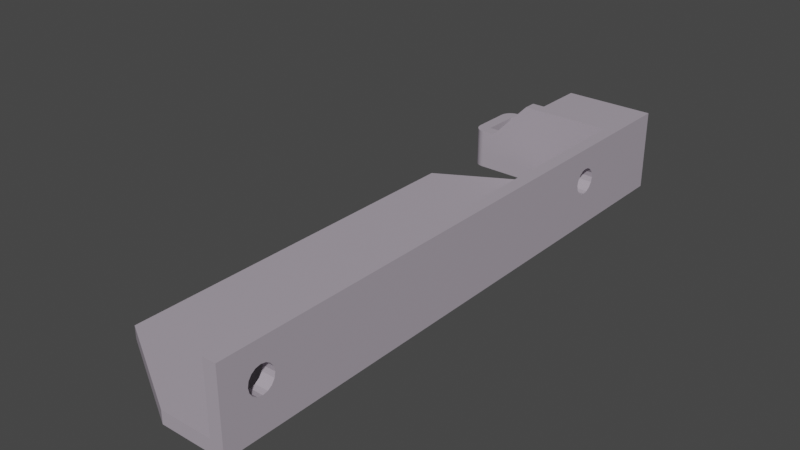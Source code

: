 # Source: rear.cableguide.model3.blend  (saved by Blender 3.6.11; exported with 4.5.12 LTS)
import bpy
from mathutils import Matrix  # noqa: F401  (used for matrix-valued properties, if any)

bpy.ops.wm.read_factory_settings(use_empty=True)
scene = bpy.context.scene
scene.name = 'Scene'

# ---- collections
col_rear = bpy.data.collections.new('rear'); scene.collection.children.link(col_rear)
col_rear_bay_4 = bpy.data.collections.new('rear.bay.4'); col_rear.children.link(col_rear_bay_4)
col_rear_bay_5 = bpy.data.collections.new('rear.bay.5'); col_rear.children.link(col_rear_bay_5)
col_rear_bay_6 = bpy.data.collections.new('rear.bay.6'); col_rear.children.link(col_rear_bay_6)
col_rear_bay_7 = bpy.data.collections.new('rear.bay.7'); col_rear.children.link(col_rear_bay_7)
col_rear_bay_8 = bpy.data.collections.new('rear.bay.8'); col_rear.children.link(col_rear_bay_8)
col_rear_bay_9 = bpy.data.collections.new('rear.bay.9'); col_rear.children.link(col_rear_bay_9)
col_rear_psu = bpy.data.collections.new('rear.psu'); col_rear.children.link(col_rear_psu)

# ---- materials (node trees are filled in below, after node groups)
mat_3dprinted_gray = bpy.data.materials.new('3DPrinted.Gray')
mat_3dprinted_gray.use_transparent_shadow = False

# ---- material node trees
mat_3dprinted_gray.use_nodes = True; mat_3dprinted_gray.node_tree.nodes.clear()
_N = mat_3dprinted_gray.node_tree.nodes; _L = mat_3dprinted_gray.node_tree.links
n0 = _N.new('ShaderNodeBsdfPrincipled'); n0.name = 'Principled BSDF'; n0.location = (10, 300)
n0.distribution = 'GGX'
n0.subsurface_method = 'RANDOM_WALK_SKIN'
n0.inputs[0].default_value = (0.4179, 0.3717, 0.4292, 1.0)
n0.inputs[3].default_value = 1.45
n0.inputs[13].default_value = 0.2772
n0.inputs[27].default_value = (0.0, 0.0, 0.0, 1.0)
n0.inputs[28].default_value = 1.0
n1 = _N.new('ShaderNodeOutputMaterial'); n1.name = 'Material Output'; n1.location = (300, 300)
_L.new(n0.outputs[0], n1.inputs[0])
n1.is_active_output = True

# ---- world
world_world = bpy.data.worlds.new('World'); scene.world = world_world
world_world.use_nodes = True; world_world.node_tree.nodes.clear()
_N = world_world.node_tree.nodes; _L = world_world.node_tree.links
n0 = _N.new('ShaderNodeOutputWorld'); n0.name = 'World Output'; n0.location = (300, 300)
n1 = _N.new('ShaderNodeBackground'); n1.name = 'Background'; n1.location = (10, 300)
n1.inputs[0].default_value = (0.05088, 0.05088, 0.05088, 1.0)
_L.new(n1.outputs[0], n0.inputs[0])
n0.is_active_output = True
world_world.color = (0.05088, 0.05088, 0.05088)
world_world.use_sun_shadow = False
world_world.sun_shadow_jitter_overblur = 0.0

# ---- meshes
me_cube_075 = bpy.data.meshes.new('Cube.075')
me_cube_075.from_pydata([(-12.4, -1.195e-06, -89.0), (-12.4, -1.195e-06, -12.0), (-12.4, 2.0, -89.0), (-12.4, 2.0, -12.0), (-2.2, -1.195e-06, -89.0), (-2.2, -1.195e-06, -12.0), (-2.2, 2.0, -89.0), (-2.2, 2.0, -12.0), (-12.4, -1.195e-06, -10.0), (-12.4, 2.0, -10.0), (-2.2, -1.195e-06, -10.0), (-2.2, 2.0, -10.0), (-12.4, -1.195e-06, -8.0), (-12.4, 14.0, -8.0), (-2.2, -1.195e-06, -8.0), (-2.2, 14.0, -8.0), (-12.4, 16.0, -10.0), (-2.2, 16.0, -10.0), (-12.4, 16.0, -8.0), (-2.2, 16.0, -8.0), (-12.4, -1.195e-06, -2.0), (-12.4, 14.0, -2.0), (-2.2, -1.195e-06, -2.0), (-2.2, 14.0, -2.0), (-12.4, -1.195e-06, -2.393e-12), (-12.4, 14.0, -2.393e-12), (-2.2, -1.195e-06, -2.393e-12), (-2.2, 14.0, -2.393e-12), (-2.2, 22.0, -8.0), (-6.2, 22.0, -8.0), (-2.2, 22.0, -10.0), (-6.2, 22.0, -10.0), (-2.2, 17.0, -2.0), (-6.2, 24.0, -10.0), (-6.2, 17.0, -2.0), (-2.2, 17.0, -0.0001335), (-2.2, 24.0, -10.0), (-6.2, 17.0, -0.0001335), (-6.2, 24.26, -9.983), (-2.2, 24.26, -9.983), (-6.2, 24.52, -9.932), (-2.2, 24.52, -9.932), (-6.2, 24.77, -9.848), (-2.2, 24.77, -9.848), (-6.2, 25.0, -9.732), (-2.2, 25.0, -9.732), (-6.2, 25.22, -9.587), (-2.2, 25.22, -9.587), (-6.2, 24.0, -8.0), (-2.2, 24.0, -8.0), (-6.2, 25.41, -9.414), (-2.2, 25.41, -9.414), (-6.2, 25.59, -9.218), (-2.2, 25.59, -9.218), (-6.2, 25.73, -9.0), (-2.2, 25.73, -9.0), (-6.2, 25.85, -8.765), (-2.2, 25.85, -8.765), (-6.2, 25.93, -8.518), (-2.2, 25.93, -8.518), (-6.2, 25.98, -8.261), (-2.2, 25.98, -8.261), (-6.2, 26.0, -8.0), (-2.2, 26.0, -8.0), (-6.2, 24.0, -2.0), (-2.2, 24.0, -2.0), (-2.2, 26.0, -2.0), (-6.2, 26.0, -2.0), (-6.2, 25.98, -1.739), (-2.2, 25.98, -1.739), (-6.2, 25.93, -1.482), (-2.2, 25.93, -1.482), (-6.2, 25.85, -1.235), (-2.2, 25.85, -1.235), (-6.2, 25.73, -1.0), (-2.2, 25.73, -1.0), (-6.2, 25.59, -0.7826), (-2.2, 25.59, -0.7826), (-6.2, 25.41, -0.5859), (-2.2, 25.41, -0.5859), (-6.2, 25.22, -0.4134), (-2.2, 25.22, -0.4134), (-6.2, 25.0, -0.2681), (-2.2, 25.0, -0.2681), (-6.2, 24.77, -0.1524), (-2.2, 24.77, -0.1524), (-6.2, 24.52, -0.06828), (-2.2, 24.52, -0.06828), (-6.2, 24.26, -0.01724), (-2.2, 24.26, -0.01724), (-6.2, 24.0, -0.0001335), (-2.2, 24.0, -0.0001335), (-12.4, 12.0, -2.393e-12), (-12.4, 12.0, -2.0), (-12.4, 12.0, -8.0), (-12.4, 12.0, -10.0), (-12.4, 14.0, -10.0), (-2.0, -4.175e-06, -89.0), (-2.0, -4.175e-06, -12.0), (-2.0, 2.0, -89.0), (-2.0, 2.0, -12.0), (-2.0, -4.175e-06, -10.0), (-2.0, 2.0, -10.0), (-2.0, -4.175e-06, -8.0), (-2.0, 14.0, -8.0), (-2.0, 16.0, -10.0), (-2.0, 16.0, -8.0), (-2.0, -4.175e-06, -2.0), (-2.0, 14.0, -2.0), (-2.0, -4.175e-06, -3.815e-06), (-2.0, 14.0, -3.815e-06), (-2.0, 22.0, -8.0), (-2.0, 22.0, -10.0), (-2.0, 17.0, -2.0), (-2.0, 17.0, -0.0001373), (-2.0, 24.0, -10.0), (-2.0, 24.26, -9.983), (-2.0, 24.52, -9.932), (-2.0, 24.77, -9.848), (-2.0, 25.0, -9.732), (-2.0, 25.22, -9.587), (-2.0, 24.0, -8.0), (-2.0, 25.41, -9.414), (-2.0, 25.59, -9.218), (-2.0, 25.73, -9.0), (-2.0, 25.85, -8.765), (-2.0, 25.93, -8.518), (-2.0, 25.98, -8.261), (-2.0, 26.0, -8.0), (-2.0, 24.0, -2.0), (-2.0, 26.0, -2.0), (-2.0, 25.98, -1.739), (-2.0, 25.93, -1.482), (-2.0, 25.85, -1.235), (-2.0, 25.73, -1.0), (-2.0, 25.59, -0.7826), (-2.0, 25.41, -0.5859), (-2.0, 25.22, -0.4134), (-2.0, 25.0, -0.2681), (-2.0, 24.77, -0.1524), (-2.0, 24.52, -0.06828), (-2.0, 24.26, -0.01725), (-2.0, 24.0, -0.0001373), (-1.147e-06, -3.433e-05, -89.0), (-1.147e-06, -3.433e-05, -12.0), (-1.147e-06, 2.0, -89.0), (-1.147e-06, 2.0, -12.0), (-1.147e-06, -3.433e-05, -10.0), (-1.147e-06, 2.0, -10.0), (-1.147e-06, -3.433e-05, -8.0), (-1.147e-06, 14.0, -8.0), (-1.147e-06, 16.0, -10.0), (-1.147e-06, 16.0, -8.0), (-1.147e-06, -3.433e-05, -2.0), (-1.147e-06, 14.0, -2.0), (-1.147e-06, -3.433e-05, -4.196e-05), (-1.147e-06, 14.0, -4.196e-05), (-1.147e-06, 22.0, -8.0), (-1.147e-06, 22.0, -10.0), (3.621e-06, 17.0, -2.0), (4.575e-06, 17.0, -0.0001755), (-7.172e-05, 24.0, -10.0), (3.621e-06, 24.26, -9.983), (3.621e-06, 24.52, -9.932), (3.621e-06, 24.77, -9.848), (3.621e-06, 25.0, -9.732), (3.621e-06, 25.22, -9.587), (3.621e-06, 24.0, -8.0), (3.621e-06, 25.41, -9.414), (3.621e-06, 25.59, -9.218), (3.621e-06, 25.73, -9.0), (3.621e-06, 25.85, -8.765), (3.621e-06, 25.93, -8.518), (3.621e-06, 25.98, -8.261), (4.575e-06, 26.0, -8.0), (-7.172e-05, 24.0, -2.0), (-7.172e-05, 26.0, -2.0), (3.621e-06, 25.98, -1.739), (3.621e-06, 25.93, -1.482), (3.621e-06, 25.85, -1.235), (3.621e-06, 25.73, -1.0), (3.621e-06, 25.59, -0.7826), (3.621e-06, 25.41, -0.5859), (3.621e-06, 25.22, -0.4134), (3.621e-06, 25.0, -0.2681), (3.621e-06, 24.77, -0.1524), (3.621e-06, 24.52, -0.06832), (3.621e-06, 24.26, -0.01728), (4.575e-06, 24.0, -0.0001755), (-2.0, 10.0, -89.0), (-2.0, 10.0, -12.0), (0.0001343, 10.0, -89.0), (0.0001343, 10.0, -12.0), (-2.0, 26.0, -80.0), (-2.0, 26.0, -21.0), (0.0002573, 26.0, -80.0), (0.0002554, 26.0, -21.0), (-9.2, 2.0, -18.0), (-9.048, 2.0, -18.77), (-9.048, 2.0, -17.23), (-7.965, 2.0, -16.15), (-7.965, 2.0, -19.85), (-8.614, 2.0, -16.59), (-8.614, 2.0, -19.41), (-6.435, 2.0, -19.85), (-6.435, 2.0, -16.15), (-5.2, 2.0, -18.0), (-5.352, 2.0, -17.23), (-5.352, 2.0, -18.77), (-5.786, 2.0, -16.59), (-5.786, 2.0, -19.41), (-7.2, 2.0, -16.0), (-7.2, 2.0, -20.0), (-9.2, 2.0, -83.0), (-9.048, 2.0, -83.77), (-9.048, 2.0, -82.23), (-7.965, 2.0, -84.85), (-7.965, 2.0, -81.15), (-7.2, 2.0, -85.0), (-8.614, 2.0, -84.41), (-8.614, 2.0, -81.59), (-6.435, 2.0, -84.85), (-6.435, 2.0, -81.15), (-5.2, 2.0, -83.0), (-5.352, 2.0, -83.77), (-5.352, 2.0, -82.23), (-5.786, 2.0, -84.41), (-5.786, 2.0, -81.59), (-7.2, 2.0, -81.0), (-9.2, -1.195e-06, -18.0), (-9.048, -1.195e-06, -18.77), (-9.048, -1.195e-06, -17.23), (-7.965, -1.195e-06, -19.85), (-7.965, -1.195e-06, -16.15), (-8.614, -1.195e-06, -19.41), (-8.614, -1.195e-06, -16.59), (-6.435, -1.195e-06, -19.85), (-6.435, -1.195e-06, -16.15), (-5.2, -1.195e-06, -18.0), (-5.352, -1.195e-06, -18.77), (-5.352, -1.195e-06, -17.23), (-5.786, -1.195e-06, -19.41), (-5.786, -1.195e-06, -16.59), (-7.2, -1.195e-06, -16.0), (-7.2, -1.195e-06, -20.0), (-9.2, -1.195e-06, -83.0), (-9.048, -1.195e-06, -83.77), (-9.048, -1.195e-06, -82.23), (-7.965, -1.195e-06, -81.15), (-7.965, -1.195e-06, -84.85), (-8.614, -1.195e-06, -81.59), (-8.614, -1.195e-06, -84.41), (-6.435, -1.195e-06, -84.85), (-6.435, -1.195e-06, -81.15), (-5.2, -1.195e-06, -83.0), (-5.352, -1.195e-06, -82.23), (-5.352, -1.195e-06, -83.77), (-7.2, -1.195e-06, -85.0), (-5.786, -1.195e-06, -84.41), (-5.786, -1.195e-06, -81.59), (-7.2, -1.195e-06, -81.0)], [], [(0, 1, 3, 2), (219, 2, 3, 202, 199, 197, 198, 203, 201, 212, 204, 210, 208, 206, 207, 209, 7, 6, 226, 224, 223, 225, 227, 222, 228, 217, 220, 215, 213, 214), (226, 6, 2, 219, 216, 218, 221), (202, 3, 7, 209, 205, 211, 200), (6, 7, 100, 99), (251, 0, 4, 258, 252, 257, 249), (242, 5, 1, 235, 233, 243, 237), (4, 5, 242, 240, 238, 239, 241, 236, 244, 232, 234, 230, 229, 231, 235, 1, 0, 251, 246, 245, 247, 250, 248, 260, 253, 259, 255, 254, 256, 258), (2, 6, 4, 0), (3, 1, 8, 9), (85, 87, 140, 139), (1, 5, 10, 8), (7, 3, 9, 11), (7, 11, 102, 100), (12, 14, 22, 20), (19, 15, 104, 106), (16, 96, 13, 18), (8, 10, 14, 12), (16, 18, 29, 31), (13, 15, 19, 18), (96, 16, 17, 11, 9, 95), (27, 26, 109, 110), (15, 13, 21, 23), (10, 5, 98, 101), (12, 20, 93, 94), (92, 24, 26, 27, 25), (92, 93, 20, 24), (20, 22, 26, 24), (23, 21, 25, 27), (51, 53, 123, 122), (30, 31, 33, 36), (17, 16, 31, 30), (18, 19, 28, 29), (75, 77, 135, 134), (29, 28, 49, 48), (31, 29, 48, 33), (33, 48, 38), (36, 33, 38, 39), (11, 17, 105, 102), (59, 61, 127, 126), (38, 48, 40), (39, 38, 40, 41), (40, 48, 42), (41, 40, 42, 43), (41, 43, 118, 117), (43, 42, 44, 45), (83, 85, 139, 138), (42, 48, 44), (30, 36, 115, 112), (44, 48, 46), (45, 44, 46, 47), (46, 48, 50), (47, 46, 50, 51), (47, 51, 122, 120), (73, 75, 134, 133), (50, 48, 52), (51, 50, 52, 53), (15, 23, 108, 104), (52, 48, 54), (53, 52, 54, 55), (54, 48, 56), (55, 54, 56, 57), (17, 30, 112, 105), (57, 59, 126, 125), (56, 48, 58), (57, 56, 58, 59), (58, 48, 60), (59, 58, 60, 61), (39, 41, 117, 116), (60, 48, 62), (61, 60, 62, 63), (81, 83, 138, 137), (67, 64, 68), (66, 67, 68, 69), (32, 65, 129, 113), (66, 69, 131, 130), (68, 64, 70), (69, 68, 70, 71), (70, 64, 72), (71, 70, 72, 73), (89, 91, 142, 141), (73, 72, 74, 75), (71, 73, 133, 132), (72, 64, 74), (49, 28, 111, 121), (74, 64, 76), (75, 74, 76, 77), (76, 64, 78), (77, 76, 78, 79), (22, 14, 103, 107), (65, 49, 121, 129), (78, 64, 80), (79, 78, 80, 81), (45, 47, 120, 119), (80, 64, 82), (81, 80, 82, 83), (82, 64, 84), (83, 82, 84, 85), (14, 10, 101, 103), (55, 57, 125, 124), (84, 64, 86), (85, 84, 86, 87), (86, 64, 88), (87, 86, 88, 89), (36, 39, 116, 115), (88, 64, 90), (89, 88, 90, 91), (28, 19, 106, 111), (49, 65, 64, 48), (79, 81, 137, 136), (62, 48, 64, 67), (62, 67, 66, 63), (87, 89, 141, 140), (64, 65, 32, 34), (90, 64, 34, 37), (91, 90, 37, 35), (9, 8, 12, 94, 95), (126, 127, 173, 172), (100, 102, 148, 146), (136, 137, 183, 182), (111, 106, 152, 157), (125, 126, 172, 171), (101, 98, 144, 147), (135, 136, 182, 181), (109, 107, 153, 155), (124, 125, 171, 170), (134, 135, 181, 180), (108, 110, 156, 154), (123, 124, 170, 169), (98, 97, 143, 144), (133, 134, 180, 179), (110, 109, 155, 156), (122, 123, 169, 168), (132, 133, 179, 178), (104, 108, 154, 150), (115, 116, 162, 161), (120, 122, 168, 166), (97, 99, 145, 143), (131, 132, 178, 177), (107, 103, 149, 153), (119, 120, 166, 165), (146, 145, 191, 192), (142, 114, 160, 188), (106, 104, 150, 152), (112, 115, 161, 158), (118, 119, 165, 164), (102, 105, 151, 148), (113, 129, 175, 159), (141, 142, 188, 187), (117, 118, 164, 163), (130, 131, 177, 176), (91, 35, 114, 142), (23, 27, 110, 108), (43, 45, 119, 118), (4, 6, 99, 97), (61, 63, 128, 127), (35, 32, 113, 114), (53, 55, 124, 123), (26, 22, 107, 109), (63, 66, 130, 128), (77, 79, 136, 135), (69, 71, 132, 131), (5, 4, 97, 98), (145, 146, 144, 143), (150, 148, 151, 152), (144, 146, 148, 147), (147, 148, 150, 149), (153, 154, 156, 155), (149, 150, 154, 153), (152, 151, 158, 157), (157, 158, 161, 167), (167, 161, 162), (167, 162, 163), (167, 163, 164), (167, 164, 165), (167, 165, 166), (167, 166, 168), (167, 168, 169), (167, 169, 170), (167, 170, 171), (167, 171, 172), (167, 172, 173), (167, 173, 174), (175, 176, 177), (175, 177, 178), (175, 178, 179), (175, 179, 180), (175, 180, 181), (175, 181, 182), (175, 182, 183), (175, 183, 184), (175, 184, 185), (175, 185, 186), (175, 186, 187), (175, 187, 188), (175, 167, 174, 176), (175, 188, 160, 159), (105, 112, 158, 151), (137, 138, 184, 183), (127, 128, 174, 173), (138, 139, 185, 184), (128, 130, 176, 174), (114, 113, 159, 160), (139, 140, 186, 185), (103, 101, 147, 149), (129, 121, 167, 175), (116, 117, 163, 162), (140, 141, 187, 186), (121, 111, 157, 167), (189, 190, 194, 193), (145, 99, 189, 191), (99, 100, 190, 189), (100, 146, 192, 190), (193, 194, 196, 195), (192, 191, 195, 196), (191, 189, 193, 195), (190, 192, 196, 194), (92, 25, 21, 13, 96, 95, 94, 93), (211, 205, 237, 243), (205, 209, 242, 237), (242, 209, 207, 240), (240, 207, 206, 238), (238, 206, 208, 239), (239, 208, 210, 241), (241, 210, 204, 236), (236, 204, 212, 244), (244, 212, 201, 232), (232, 201, 203, 234), (203, 198, 230, 234), (198, 197, 229, 230), (197, 199, 231, 229), (199, 202, 235, 231), (202, 200, 233, 235), (200, 211, 243, 233), (228, 222, 253, 260), (222, 227, 259, 253), (259, 227, 225, 255), (255, 225, 223, 254), (254, 223, 224, 256), (256, 224, 226, 258), (258, 226, 221, 252), (252, 221, 218, 257), (257, 218, 216, 249), (249, 216, 219, 251), (219, 214, 246, 251), (214, 213, 245, 246), (213, 215, 247, 245), (215, 220, 250, 247), (220, 217, 248, 250), (217, 228, 260, 248), (34, 32, 35, 37)])
_uv = me_cube_075.uv_layers.new(name='UVMap')
_uv.uv.foreach_set('vector', [0.375, 0.0, 0.625, 0.0, 0.625, 0.25, 0.375, 0.25, 0.3899, 0.3396, 0.375, 0.25, 0.625, 0.25, 0.6101, 0.3396, 0.608, 0.3288, 0.6055, 0.325, 0.603, 0.3288, 0.6009, 0.3396, 0.5995, 0.3559, 0.599, 0.375, 0.5995, 0.3941, 0.6009, 0.4104, 0.603, 0.4212, 0.6055, 0.425, 0.608, 0.4212, 0.6101, 0.4104, 0.625, 0.5, 0.375, 0.5, 0.3899, 0.4104, 0.392, 0.4212, 0.3945, 0.425, 0.397, 0.4212, 0.3991, 0.4104, 0.4005, 0.3941, 0.401, 0.375, 0.4005, 0.3559, 0.3991, 0.3396, 0.397, 0.3288, 0.3945, 0.325, 0.392, 0.3288, 0.3899, 0.4104, 0.375, 0.5, 0.375, 0.25, 0.3899, 0.3396, 0.3885, 0.3559, 0.388, 0.375, 0.3885, 0.3941, 0.6101, 0.3396, 0.625, 0.25, 0.625, 0.5, 0.6101, 0.4104, 0.6115, 0.3941, 0.612, 0.375, 0.6115, 0.3559, 0.375, 0.5, 0.625, 0.5, 0.625, 0.5, 0.375, 0.5, 0.3899, 0.9104, 0.375, 1.0, 0.375, 0.75, 0.3899, 0.8396, 0.3885, 0.8559, 0.388, 0.875, 0.3885, 0.8941, 0.6101, 0.8396, 0.625, 0.75, 0.625, 1.0, 0.6101, 0.9104, 0.6115, 0.8941, 0.612, 0.875, 0.6115, 0.8559, 0.375, 0.75, 0.625, 0.75, 0.6101, 0.8396, 0.608, 0.8288, 0.6055, 0.825, 0.603, 0.8288, 0.6009, 0.8396, 0.5995, 0.8559, 0.599, 0.875, 0.5995, 0.8941, 0.6009, 0.9104, 0.603, 0.9212, 0.6055, 0.925, 0.608, 0.9212, 0.6101, 0.9104, 0.625, 1.0, 0.375, 1.0, 0.3899, 0.9104, 0.392, 0.9212, 0.3945, 0.925, 0.397, 0.9212, 0.3991, 0.9104, 0.4005, 0.8941, 0.401, 0.875, 0.4005, 0.8559, 0.3991, 0.8396, 0.397, 0.8288, 0.3945, 0.825, 0.392, 0.8288, 0.3899, 0.8396, 0.125, 0.5, 0.375, 0.5, 0.375, 0.75, 0.125, 0.75, 0.625, 0.25, 0.625, 0.0, 0.625, 0.0, 0.625, 0.25, 0.625, 0.25, 0.625, 0.25, 0.625, 0.25, 0.625, 0.25, 0.625, 1.0, 0.625, 0.75, 0.625, 0.75, 0.625, 1.0, 0.625, 0.5, 0.625, 0.25, 0.625, 0.25, 0.625, 0.5, 0.625, 0.5, 0.625, 0.5, 0.625, 0.5, 0.625, 0.5, 0.625, 1.0, 0.625, 0.75, 0.625, 0.75, 0.625, 1.0, 0.625, 0.5, 0.625, 0.5, 0.625, 0.5, 0.625, 0.5, 0.625, 0.25, 0.625, 0.25, 0.875, 0.5, 0.875, 0.5, 0.625, 1.0, 0.625, 0.75, 0.625, 0.75, 0.625, 1.0, 0.625, 0.25, 0.625, 0.25, 0.625, 0.25, 0.625, 0.25, 0.875, 0.5, 0.625, 0.5, 0.625, 0.5, 0.875, 0.5, 0.625, 0.25, 0.625, 0.25, 0.625, 0.5, 0.625, 0.5, 0.625, 0.25, 0.625, 0.25, 0.625, 0.5, 0.625, 0.75, 0.625, 0.75, 0.625, 0.5, 0.625, 0.5, 0.875, 0.5, 0.875, 0.5, 0.625, 0.5, 0.625, 0.75, 0.625, 0.75, 0.625, 0.75, 0.625, 0.75, 0.625, 0.0, 0.625, 0.0, 0.625, 0.125, 0.625, 0.125, 0.875, 0.625, 0.875, 0.75, 0.625, 0.75, 0.625, 0.5, 0.875, 0.5, 0.875, 0.625, 0.625, 0.125, 0.625, 0.0, 0.625, 1.0, 0.625, 1.0, 0.625, 0.75, 0.625, 0.75, 0.625, 1.0, 0.625, 0.5, 0.625, 0.25, 0.875, 0.5, 0.625, 0.5, 0.625, 0.25, 0.625, 0.25, 0.625, 0.25, 0.625, 0.25, 0.625, 0.5, 0.625, 0.25, 0.625, 0.25, 0.625, 0.5, 0.625, 0.5, 0.625, 0.25, 0.625, 0.25, 0.625, 0.5, 0.875, 0.5, 0.625, 0.5, 0.625, 0.5, 0.875, 0.5, 0.625, 0.25, 0.625, 0.25, 0.625, 0.25, 0.625, 0.25, 0.875, 0.5, 0.625, 0.5, 0.625, 0.5, 0.875, 0.5, 0.625, 0.25, 0.625, 0.25, 0.625, 0.25, 0.625, 0.25, 0.875, 0.5, 0.625, 0.5, 0.875, 0.5, 0.625, 0.25, 0.625, 0.25, 0.625, 0.25, 0.625, 0.25, 0.625, 0.5, 0.625, 0.5, 0.625, 0.5, 0.625, 0.5, 0.625, 0.25, 0.625, 0.25, 0.625, 0.25, 0.625, 0.25, 0.875, 0.5, 0.625, 0.5, 0.875, 0.5, 0.625, 0.25, 0.625, 0.25, 0.625, 0.25, 0.625, 0.25, 0.875, 0.5, 0.625, 0.5, 0.875, 0.5, 0.625, 0.25, 0.625, 0.25, 0.625, 0.25, 0.625, 0.25, 0.625, 0.25, 0.625, 0.25, 0.625, 0.25, 0.625, 0.25, 0.625, 0.25, 0.625, 0.25, 0.625, 0.25, 0.625, 0.25, 0.625, 0.25, 0.625, 0.25, 0.625, 0.25, 0.625, 0.25, 0.875, 0.5, 0.625, 0.5, 0.875, 0.5, 0.625, 0.5, 0.625, 0.5, 0.625, 0.5, 0.625, 0.5, 0.875, 0.5, 0.625, 0.5, 0.875, 0.5, 0.625, 0.25, 0.625, 0.25, 0.625, 0.25, 0.625, 0.25, 0.875, 0.5, 0.625, 0.5, 0.875, 0.5, 0.625, 0.25, 0.625, 0.25, 0.625, 0.25, 0.625, 0.25, 0.625, 0.25, 0.625, 0.25, 0.625, 0.25, 0.625, 0.25, 0.625, 0.25, 0.625, 0.25, 0.625, 0.25, 0.625, 0.25, 0.875, 0.5, 0.625, 0.5, 0.875, 0.5, 0.625, 0.25, 0.625, 0.25, 0.625, 0.25, 0.625, 0.25, 0.625, 0.5, 0.625, 0.5, 0.625, 0.5, 0.625, 0.5, 0.875, 0.5, 0.625, 0.5, 0.875, 0.5, 0.625, 0.25, 0.625, 0.25, 0.625, 0.25, 0.625, 0.25, 0.875, 0.5, 0.625, 0.5, 0.875, 0.5, 0.625, 0.25, 0.625, 0.25, 0.625, 0.25, 0.625, 0.25, 0.625, 0.5, 0.625, 0.5, 0.625, 0.5, 0.625, 0.5, 0.625, 0.25, 0.625, 0.25, 0.625, 0.25, 0.625, 0.25, 0.875, 0.5, 0.625, 0.5, 0.875, 0.5, 0.625, 0.25, 0.625, 0.25, 0.625, 0.25, 0.625, 0.25, 0.875, 0.5, 0.625, 0.5, 0.875, 0.5, 0.625, 0.25, 0.625, 0.25, 0.625, 0.25, 0.625, 0.25, 0.625, 0.25, 0.625, 0.25, 0.625, 0.25, 0.625, 0.25, 0.875, 0.5, 0.625, 0.5, 0.875, 0.5, 0.625, 0.25, 0.625, 0.25, 0.625, 0.25, 0.625, 0.25, 0.625, 0.25, 0.625, 0.25, 0.625, 0.25, 0.625, 0.25, 0.875, 0.5, 0.625, 0.5, 0.875, 0.5, 0.625, 0.25, 0.625, 0.25, 0.625, 0.25, 0.625, 0.25, 0.625, 0.5, 0.625, 0.5, 0.625, 0.5, 0.625, 0.5, 0.625, 0.25, 0.625, 0.25, 0.625, 0.25, 0.625, 0.25, 0.875, 0.5, 0.625, 0.5, 0.875, 0.5, 0.625, 0.25, 0.625, 0.25, 0.625, 0.25, 0.625, 0.25, 0.875, 0.5, 0.625, 0.5, 0.875, 0.5, 0.625, 0.25, 0.625, 0.25, 0.625, 0.25, 0.625, 0.25, 0.625, 0.25, 0.625, 0.25, 0.625, 0.25, 0.625, 0.25, 0.625, 0.25, 0.625, 0.25, 0.625, 0.25, 0.625, 0.25, 0.625, 0.25, 0.625, 0.25, 0.625, 0.25, 0.625, 0.25, 0.875, 0.5, 0.625, 0.5, 0.875, 0.5, 0.625, 0.5, 0.625, 0.5, 0.625, 0.5, 0.625, 0.5, 0.875, 0.5, 0.625, 0.5, 0.875, 0.5, 0.625, 0.25, 0.625, 0.25, 0.625, 0.25, 0.625, 0.25, 0.875, 0.5, 0.625, 0.5, 0.875, 0.5, 0.625, 0.25, 0.625, 0.25, 0.625, 0.25, 0.625, 0.25, 0.625, 0.75, 0.625, 0.75, 0.625, 0.75, 0.625, 0.75, 0.625, 0.5, 0.625, 0.5, 0.625, 0.5, 0.625, 0.5, 0.875, 0.5, 0.625, 0.5, 0.875, 0.5, 0.625, 0.25, 0.625, 0.25, 0.625, 0.25, 0.625, 0.25, 0.625, 0.25, 0.625, 0.25, 0.625, 0.25, 0.625, 0.25, 0.875, 0.5, 0.625, 0.5, 0.875, 0.5, 0.625, 0.25, 0.625, 0.25, 0.625, 0.25, 0.625, 0.25, 0.875, 0.5, 0.625, 0.5, 0.875, 0.5, 0.625, 0.25, 0.625, 0.25, 0.625, 0.25, 0.625, 0.25, 0.625, 0.75, 0.625, 0.75, 0.625, 0.75, 0.625, 0.75, 0.625, 0.25, 0.625, 0.25, 0.625, 0.25, 0.625, 0.25, 0.875, 0.5, 0.625, 0.5, 0.875, 0.5, 0.625, 0.25, 0.625, 0.25, 0.625, 0.25, 0.625, 0.25, 0.875, 0.5, 0.625, 0.5, 0.875, 0.5, 0.625, 0.25, 0.625, 0.25, 0.625, 0.25, 0.625, 0.25, 0.625, 0.25, 0.625, 0.25, 0.625, 0.25, 0.625, 0.25, 0.875, 0.5, 0.625, 0.5, 0.875, 0.5, 0.625, 0.25, 0.625, 0.25, 0.625, 0.25, 0.625, 0.25, 0.625, 0.5, 0.625, 0.5, 0.625, 0.5, 0.625, 0.5, 0.625, 0.5, 0.625, 0.5, 0.625, 0.5, 0.625, 0.5, 0.625, 0.25, 0.625, 0.25, 0.625, 0.25, 0.625, 0.25, 0.0, 0.0, 0.0, 0.0, 0.0, 0.0, 0.0, 0.0, 0.625, 0.25, 0.0, 0.0, 0.0, 0.0, 0.625, 0.25, 0.625, 0.25, 0.625, 0.25, 0.625, 0.25, 0.625, 0.25, 0.625, 0.5, 0.625, 0.5, 0.625, 0.5, 0.625, 0.5, 0.875, 0.5, 0.625, 0.5, 0.625, 0.5, 0.875, 0.5, 0.625, 0.25, 0.625, 0.25, 0.625, 0.25, 0.625, 0.25, 0.625, 0.25, 0.625, 1.0, 0.625, 0.0, 0.625, 0.125, 0.625, 0.25, 0.625, 0.25, 0.625, 0.25, 0.625, 0.25, 0.625, 0.25, 0.625, 0.5, 0.625, 0.5, 0.625, 0.5, 0.625, 0.5, 0.625, 0.25, 0.625, 0.25, 0.625, 0.25, 0.625, 0.25, 0.625, 0.5, 0.625, 0.5, 0.625, 0.5, 0.625, 0.5, 0.625, 0.25, 0.625, 0.25, 0.625, 0.25, 0.625, 0.25, 0.625, 0.75, 0.625, 0.75, 0.625, 0.75, 0.625, 0.75, 0.625, 0.25, 0.625, 0.25, 0.625, 0.25, 0.625, 0.25, 0.625, 0.75, 0.625, 0.75, 0.625, 0.75, 0.625, 0.75, 0.625, 0.25, 0.625, 0.25, 0.625, 0.25, 0.625, 0.25, 0.625, 0.25, 0.625, 0.25, 0.625, 0.25, 0.625, 0.25, 0.625, 0.5, 0.625, 0.5, 0.625, 0.5, 0.625, 0.5, 0.625, 0.25, 0.625, 0.25, 0.625, 0.25, 0.625, 0.25, 0.625, 0.75, 0.375, 0.75, 0.375, 0.75, 0.625, 0.75, 0.625, 0.25, 0.625, 0.25, 0.625, 0.25, 0.625, 0.25, 0.625, 0.5, 0.625, 0.75, 0.625, 0.75, 0.625, 0.5, 0.625, 0.25, 0.625, 0.25, 0.625, 0.25, 0.625, 0.25, 0.625, 0.25, 0.625, 0.25, 0.625, 0.25, 0.625, 0.25, 0.625, 0.5, 0.625, 0.5, 0.625, 0.5, 0.625, 0.5, 0.625, 0.25, 0.625, 0.25, 0.625, 0.25, 0.625, 0.25, 0.625, 0.25, 0.625, 0.25, 0.625, 0.25, 0.625, 0.25, 0.375, 0.75, 0.375, 0.5, 0.375, 0.5, 0.375, 0.75, 0.625, 0.25, 0.625, 0.25, 0.625, 0.25, 0.625, 0.25, 0.625, 0.75, 0.625, 0.75, 0.625, 0.75, 0.625, 0.75, 0.625, 0.25, 0.625, 0.25, 0.625, 0.25, 0.625, 0.25, 0.625, 0.5, 0.375, 0.5, 0.375, 0.5, 0.625, 0.5, 0.625, 0.25, 0.625, 0.25, 0.625, 0.25, 0.625, 0.25, 0.625, 0.5, 0.625, 0.5, 0.625, 0.5, 0.625, 0.5, 0.625, 0.5, 0.625, 0.5, 0.625, 0.5, 0.625, 0.5, 0.625, 0.25, 0.625, 0.25, 0.625, 0.25, 0.625, 0.25, 0.625, 0.5, 0.625, 0.5, 0.625, 0.5, 0.625, 0.5, 0.625, 0.5, 0.625, 0.5, 0.625, 0.5, 0.625, 0.5, 0.625, 0.25, 0.625, 0.25, 0.625, 0.25, 0.625, 0.25, 0.625, 0.25, 0.625, 0.25, 0.625, 0.25, 0.625, 0.25, 0.625, 0.25, 0.625, 0.25, 0.625, 0.25, 0.625, 0.25, 0.625, 0.25, 0.625, 0.25, 0.625, 0.25, 0.625, 0.25, 0.625, 0.5, 0.625, 0.5, 0.625, 0.5, 0.625, 0.5, 0.625, 0.25, 0.625, 0.25, 0.625, 0.25, 0.625, 0.25, 0.375, 0.75, 0.375, 0.5, 0.375, 0.5, 0.375, 0.75, 0.625, 0.25, 0.625, 0.25, 0.625, 0.25, 0.625, 0.25, 0.0, 0.0, 0.0, 0.0, 0.0, 0.0, 0.0, 0.0, 0.625, 0.25, 0.625, 0.25, 0.625, 0.25, 0.625, 0.25, 0.625, 0.75, 0.625, 0.75, 0.625, 0.75, 0.625, 0.75, 0.625, 0.25, 0.0, 0.0, 0.0, 0.0, 0.625, 0.25, 0.625, 0.25, 0.625, 0.25, 0.625, 0.25, 0.625, 0.25, 0.625, 0.25, 0.625, 0.25, 0.625, 0.25, 0.625, 0.25, 0.625, 0.75, 0.375, 0.75, 0.375, 0.75, 0.625, 0.75, 0.375, 0.5, 0.625, 0.5, 0.625, 0.75, 0.375, 0.75, 0.625, 0.5, 0.625, 0.5, 0.625, 0.5, 0.625, 0.5, 0.625, 0.75, 0.625, 0.5, 0.625, 0.5, 0.625, 0.75, 0.625, 0.75, 0.625, 0.5, 0.625, 0.5, 0.625, 0.75, 0.625, 0.75, 0.625, 0.5, 0.625, 0.5, 0.625, 0.75, 0.625, 0.75, 0.625, 0.5, 0.625, 0.5, 0.625, 0.75, 0.625, 0.5, 0.625, 0.5, 0.625, 0.5, 0.625, 0.5, 0.625, 0.5, 0.625, 0.5, 0.625, 0.5, 0.625, 0.5, 0.625, 0.5, 0.625, 0.25, 0.625, 0.25, 0.625, 0.5, 0.625, 0.25, 0.625, 0.25, 0.625, 0.5, 0.625, 0.25, 0.625, 0.25, 0.625, 0.5, 0.625, 0.25, 0.625, 0.25, 0.625, 0.5, 0.625, 0.25, 0.625, 0.25, 0.625, 0.5, 0.625, 0.25, 0.625, 0.25, 0.625, 0.5, 0.625, 0.25, 0.625, 0.25, 0.625, 0.5, 0.625, 0.25, 0.625, 0.25, 0.625, 0.5, 0.625, 0.25, 0.625, 0.25, 0.625, 0.5, 0.625, 0.25, 0.625, 0.25, 0.625, 0.5, 0.625, 0.25, 0.625, 0.25, 0.625, 0.5, 0.625, 0.25, 0.625, 0.25, 0.625, 0.5, 0.625, 0.25, 0.625, 0.25, 0.625, 0.5, 0.625, 0.25, 0.625, 0.25, 0.625, 0.5, 0.625, 0.25, 0.625, 0.25, 0.625, 0.5, 0.625, 0.25, 0.625, 0.25, 0.625, 0.5, 0.625, 0.25, 0.625, 0.25, 0.625, 0.5, 0.625, 0.25, 0.625, 0.25, 0.625, 0.5, 0.625, 0.25, 0.625, 0.25, 0.625, 0.5, 0.625, 0.25, 0.625, 0.25, 0.625, 0.5, 0.625, 0.25, 0.625, 0.25, 0.625, 0.5, 0.625, 0.25, 0.625, 0.25, 0.625, 0.5, 0.625, 0.25, 0.625, 0.25, 0.625, 0.5, 0.625, 0.25, 0.625, 0.25, 0.625, 0.5, 0.625, 0.5, 0.625, 0.25, 0.0, 0.0, 0.625, 0.5, 0.625, 0.25, 0.625, 0.25, 0.625, 0.5, 0.625, 0.5, 0.625, 0.5, 0.625, 0.5, 0.625, 0.5, 0.625, 0.25, 0.625, 0.25, 0.625, 0.25, 0.625, 0.25, 0.625, 0.25, 0.625, 0.25, 0.625, 0.25, 0.625, 0.25, 0.625, 0.25, 0.625, 0.25, 0.625, 0.25, 0.625, 0.25, 0.625, 0.25, 0.0, 0.0, 0.0, 0.0, 0.625, 0.25, 0.0, 0.0, 0.0, 0.0, 0.0, 0.0, 0.0, 0.0, 0.625, 0.25, 0.625, 0.25, 0.625, 0.25, 0.625, 0.25, 0.625, 0.75, 0.625, 0.75, 0.625, 0.75, 0.625, 0.75, 0.625, 0.5, 0.625, 0.5, 0.625, 0.5, 0.625, 0.5, 0.625, 0.25, 0.625, 0.25, 0.625, 0.25, 0.625, 0.25, 0.625, 0.25, 0.625, 0.25, 0.625, 0.25, 0.625, 0.25, 0.625, 0.5, 0.625, 0.5, 0.625, 0.5, 0.625, 0.5, 0.375, 0.5, 0.625, 0.5, 0.625, 0.5, 0.375, 0.5, 0.375, 0.5, 0.375, 0.5, 0.375, 0.5, 0.375, 0.5, 0.375, 0.5, 0.625, 0.5, 0.625, 0.5, 0.375, 0.5, 0.625, 0.5, 0.625, 0.5, 0.625, 0.5, 0.625, 0.5, 0.375, 0.5, 0.625, 0.5, 0.625, 0.5, 0.375, 0.5, 0.625, 0.5, 0.375, 0.5, 0.375, 0.5, 0.625, 0.5, 0.375, 0.5, 0.375, 0.5, 0.375, 0.5, 0.375, 0.5, 0.625, 0.5, 0.625, 0.5, 0.625, 0.5, 0.625, 0.5, 0.875, 0.625, 0.875, 0.5, 0.625, 0.25, 0.875, 0.5, 0.625, 0.25, 0.625, 0.25, 0.625, 0.125, 0.625, 0.125, 1.0, 0.7941, 0.9375, 0.7941, 0.9375, 0.8529, 1.0, 0.8529, 0.9375, 0.7941, 0.875, 0.7941, 0.875, 0.8529, 0.9375, 0.8529, 0.875, 0.8529, 0.875, 0.7941, 0.8125, 0.7941, 0.8125, 0.8529, 0.8125, 0.8529, 0.8125, 0.7941, 0.75, 0.7941, 0.75, 0.8529, 0.75, 0.8529, 0.75, 0.7941, 0.6875, 0.7941, 0.6875, 0.8529, 0.6875, 0.8529, 0.6875, 0.7941, 0.625, 0.7941, 0.625, 0.8529, 0.625, 0.8529, 0.625, 0.7941, 0.5625, 0.7941, 0.5625, 0.8529, 0.5625, 0.8529, 0.5625, 0.7941, 0.5, 0.7941, 0.5, 0.8529, 0.5, 0.8529, 0.5, 0.7941, 0.4375, 0.7941, 0.4375, 0.8529, 0.4375, 0.8529, 0.4375, 0.7941, 0.375, 0.7941, 0.375, 0.8529, 0.375, 0.7941, 0.3125, 0.7941, 0.3125, 0.8529, 0.375, 0.8529, 0.3125, 0.7941, 0.25, 0.7941, 0.25, 0.8529, 0.3125, 0.8529, 0.25, 0.7941, 0.1875, 0.7941, 0.1875, 0.8529, 0.25, 0.8529, 0.1875, 0.7941, 0.125, 0.7941, 0.125, 0.8529, 0.1875, 0.8529, 0.125, 0.7941, 0.0625, 0.7941, 0.0625, 0.8529, 0.125, 0.8529, 0.0625, 0.7941, 0.0, 0.7941, 0.0, 0.8529, 0.0625, 0.8529, 1.0, 0.7941, 0.9375, 0.7941, 0.9375, 0.8529, 1.0, 0.8529, 0.9375, 0.7941, 0.875, 0.7941, 0.875, 0.8529, 0.9375, 0.8529, 0.875, 0.8529, 0.875, 0.7941, 0.8125, 0.7941, 0.8125, 0.8529, 0.8125, 0.8529, 0.8125, 0.7941, 0.75, 0.7941, 0.75, 0.8529, 0.75, 0.8529, 0.75, 0.7941, 0.6875, 0.7941, 0.6875, 0.8529, 0.6875, 0.8529, 0.6875, 0.7941, 0.625, 0.7941, 0.625, 0.8529, 0.625, 0.8529, 0.625, 0.7941, 0.5625, 0.7941, 0.5625, 0.8529, 0.5625, 0.8529, 0.5625, 0.7941, 0.5, 0.7941, 0.5, 0.8529, 0.5, 0.8529, 0.5, 0.7941, 0.4375, 0.7941, 0.4375, 0.8529, 0.4375, 0.8529, 0.4375, 0.7941, 0.375, 0.7941, 0.375, 0.8529, 0.375, 0.7941, 0.3125, 0.7941, 0.3125, 0.8529, 0.375, 0.8529, 0.3125, 0.7941, 0.25, 0.7941, 0.25, 0.8529, 0.3125, 0.8529, 0.25, 0.7941, 0.1875, 0.7941, 0.1875, 0.8529, 0.25, 0.8529, 0.1875, 0.7941, 0.125, 0.7941, 0.125, 0.8529, 0.1875, 0.8529, 0.125, 0.7941, 0.0625, 0.7941, 0.0625, 0.8529, 0.125, 0.8529, 0.0625, 0.7941, 0.0, 0.7941, 0.0, 0.8529, 0.0625, 0.8529, 0.625, 0.5, 0.0, 0.0, 0.625, 0.25, 0.875, 0.5])
me_cube_075.materials.append(mat_3dprinted_gray)
me_cube_075.update()

# ---- objects
ob_rear_psu_5v_cableguide = bpy.data.objects.new('rear.psu.5V.cableguide', me_cube_075)

# ---- transforms, parenting, visibility, modifiers, constraints
ob_rear_psu_5v_cableguide.location = (0.0, 0.0, 0.0)
ob_rear_psu_5v_cableguide.rotation_euler = (-1.571, -4.712, 0.0)

# ---- collection membership
col_rear_psu.objects.link(ob_rear_psu_5v_cableguide)

# ---- scene / render settings (as saved in the file)
scene.frame_start = 1; scene.frame_end = 250; scene.frame_set(19)
scene.render.engine = 'BLENDER_EEVEE_NEXT'
scene.cycles.use_denoising = False
scene.cycles.samples = 128
scene.cycles.sampling_pattern = 'TABULATED_SOBOL'
scene.cycles.use_adaptive_sampling = False
scene.cycles.use_light_tree = False
scene.view_settings.view_transform = 'Filmic'
bpy.context.view_layer.update()

# ---- added for rendering (the .blend has no active camera and no usable light): camera, sun
cam_auto = bpy.data.cameras.new('AutoCamera')
cam_auto.lens = 50.0
cam_auto.sensor_width = 36.0
cam_auto.clip_end = 1518.96
ob_auto_camera = bpy.data.objects.new('AutoCamera', cam_auto)
scene.collection.objects.link(ob_auto_camera)
ob_auto_camera.location = (73.5507, -148.361, 75.4404)
ob_auto_camera.rotation_euler = (1.09748, -7.21219e-08, 0.694738)
scene.camera = ob_auto_camera
light_auto_sun = bpy.data.lights.new('AutoSun', 'SUN')
light_auto_sun.energy = 3.0
light_auto_sun.angle = 0.0523599
ob_auto_sun = bpy.data.objects.new('AutoSun', light_auto_sun)
scene.collection.objects.link(ob_auto_sun)
ob_auto_sun.rotation_euler = (0.872665, 0.174533, 0.523599)
bpy.context.view_layer.update()
